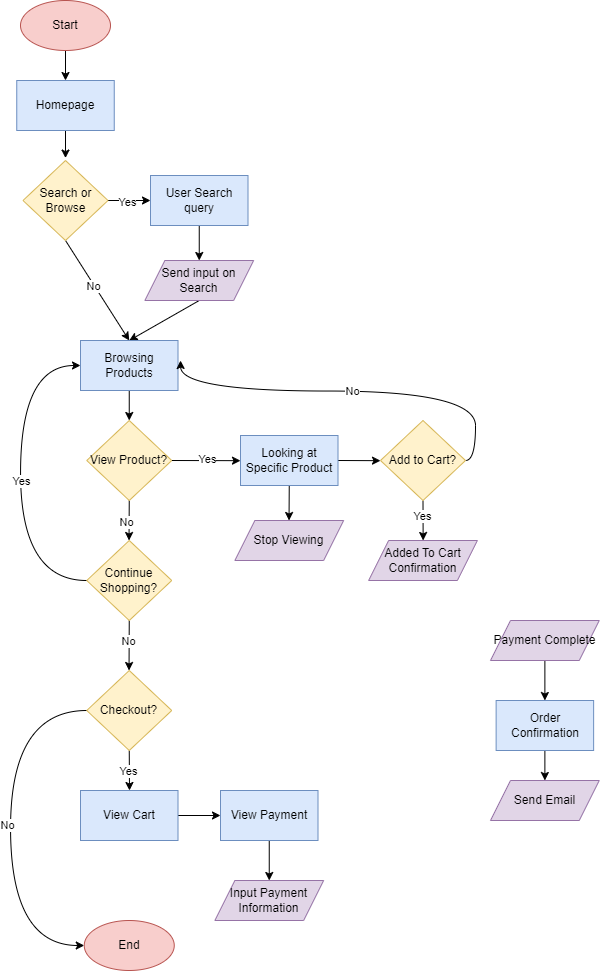

The diagram above was exported from draw.io. Its source (the exported page's mxGraphModel, read from the mxfile embedded in the PNG):
<mxGraphModel dx="735" dy="701" grid="1" gridSize="10" guides="1" tooltips="1" connect="1" arrows="1" fold="1" page="1" pageScale="1" pageWidth="850" pageHeight="1100" background="#FFFFFF" math="0" shadow="0">
  <root>
    <mxCell id="0" />
    <mxCell id="1" parent="0" />
    <mxCell id="6" style="edgeStyle=none;html=1;exitX=0.5;exitY=1;exitDx=0;exitDy=0;entryX=0.5;entryY=0;entryDx=0;entryDy=0;" edge="1" parent="1" source="2" target="4">
      <mxGeometry relative="1" as="geometry" />
    </mxCell>
    <mxCell id="2" value="Start" style="ellipse;whiteSpace=wrap;html=1;fillColor=#f8cecc;strokeColor=#b85450;" vertex="1" parent="1">
      <mxGeometry x="120" y="100" width="90" height="50" as="geometry" />
    </mxCell>
    <mxCell id="3" value="End" style="ellipse;whiteSpace=wrap;html=1;fillColor=#f8cecc;strokeColor=#b85450;" vertex="1" parent="1">
      <mxGeometry x="183.75" y="1020" width="90" height="50" as="geometry" />
    </mxCell>
    <mxCell id="7" style="edgeStyle=none;html=1;exitX=0.5;exitY=1;exitDx=0;exitDy=0;entryX=1;entryY=0;entryDx=0;entryDy=0;" edge="1" parent="1" source="4">
      <mxGeometry relative="1" as="geometry">
        <mxPoint x="165" y="257.57359312880715" as="targetPoint" />
      </mxGeometry>
    </mxCell>
    <mxCell id="4" value="Homepage" style="rounded=0;whiteSpace=wrap;html=1;fillColor=#dae8fc;strokeColor=#6c8ebf;" vertex="1" parent="1">
      <mxGeometry x="116.25" y="180" width="97.5" height="50" as="geometry" />
    </mxCell>
    <mxCell id="10" style="edgeStyle=none;html=1;exitX=1;exitY=0.5;exitDx=0;exitDy=0;" edge="1" parent="1" source="9">
      <mxGeometry relative="1" as="geometry">
        <mxPoint x="190" y="300" as="targetPoint" />
      </mxGeometry>
    </mxCell>
    <mxCell id="13" style="edgeStyle=none;html=1;exitX=1;exitY=0.5;exitDx=0;exitDy=0;entryX=0;entryY=0.5;entryDx=0;entryDy=0;" edge="1" parent="1" source="9" target="12">
      <mxGeometry relative="1" as="geometry" />
    </mxCell>
    <mxCell id="14" value="Yes" style="edgeLabel;html=1;align=center;verticalAlign=middle;resizable=0;points=[];" vertex="1" connectable="0" parent="13">
      <mxGeometry x="-0.1294" y="-1" relative="1" as="geometry">
        <mxPoint as="offset" />
      </mxGeometry>
    </mxCell>
    <mxCell id="15" style="edgeStyle=none;html=1;exitX=0.5;exitY=1;exitDx=0;exitDy=0;entryX=0.5;entryY=0;entryDx=0;entryDy=0;" edge="1" parent="1" source="9" target="20">
      <mxGeometry relative="1" as="geometry">
        <mxPoint x="165" y="400" as="targetPoint" />
      </mxGeometry>
    </mxCell>
    <mxCell id="16" value="No" style="edgeLabel;html=1;align=center;verticalAlign=middle;resizable=0;points=[];" vertex="1" connectable="0" parent="15">
      <mxGeometry x="-0.1111" y="-1" relative="1" as="geometry">
        <mxPoint as="offset" />
      </mxGeometry>
    </mxCell>
    <mxCell id="9" value="Search or Browse" style="rhombus;whiteSpace=wrap;html=1;fillColor=#fff2cc;strokeColor=#d6b656;" vertex="1" parent="1">
      <mxGeometry x="122.5" y="260" width="85" height="80" as="geometry" />
    </mxCell>
    <mxCell id="18" style="edgeStyle=none;html=1;exitX=0.5;exitY=1;exitDx=0;exitDy=0;entryX=0.5;entryY=0;entryDx=0;entryDy=0;" edge="1" parent="1" source="12" target="17">
      <mxGeometry relative="1" as="geometry" />
    </mxCell>
    <mxCell id="12" value="User Search query" style="rounded=0;whiteSpace=wrap;html=1;fillColor=#dae8fc;strokeColor=#6c8ebf;" vertex="1" parent="1">
      <mxGeometry x="250" y="275" width="97.5" height="50" as="geometry" />
    </mxCell>
    <mxCell id="21" style="edgeStyle=none;html=1;exitX=0.5;exitY=1;exitDx=0;exitDy=0;entryX=0.5;entryY=0;entryDx=0;entryDy=0;" edge="1" parent="1" source="17" target="20">
      <mxGeometry relative="1" as="geometry" />
    </mxCell>
    <mxCell id="17" value="Send input on Search" style="shape=parallelogram;perimeter=parallelogramPerimeter;whiteSpace=wrap;html=1;fixedSize=1;fillColor=#e1d5e7;strokeColor=#9673a6;" vertex="1" parent="1">
      <mxGeometry x="244.38" y="360" width="108.75" height="40" as="geometry" />
    </mxCell>
    <mxCell id="25" style="edgeStyle=none;html=1;exitX=0.5;exitY=1;exitDx=0;exitDy=0;entryX=0.5;entryY=0;entryDx=0;entryDy=0;" edge="1" parent="1" source="20" target="23">
      <mxGeometry relative="1" as="geometry" />
    </mxCell>
    <mxCell id="20" value="Browsing Products" style="rounded=0;whiteSpace=wrap;html=1;fillColor=#dae8fc;strokeColor=#6c8ebf;" vertex="1" parent="1">
      <mxGeometry x="180" y="440" width="97.5" height="50" as="geometry" />
    </mxCell>
    <mxCell id="26" style="edgeStyle=none;html=1;exitX=0.5;exitY=1;exitDx=0;exitDy=0;" edge="1" parent="1" source="23">
      <mxGeometry relative="1" as="geometry">
        <mxPoint x="228.52941176470586" y="640" as="targetPoint" />
      </mxGeometry>
    </mxCell>
    <mxCell id="27" value="No" style="edgeLabel;html=1;align=center;verticalAlign=middle;resizable=0;points=[];" vertex="1" connectable="0" parent="26">
      <mxGeometry x="0.0685" y="-3" relative="1" as="geometry">
        <mxPoint as="offset" />
      </mxGeometry>
    </mxCell>
    <mxCell id="33" style="edgeStyle=none;html=1;exitX=1;exitY=0.5;exitDx=0;exitDy=0;" edge="1" parent="1" source="23">
      <mxGeometry relative="1" as="geometry">
        <mxPoint x="340" y="560.1764705882354" as="targetPoint" />
      </mxGeometry>
    </mxCell>
    <mxCell id="34" value="Yes" style="edgeLabel;html=1;align=center;verticalAlign=middle;resizable=0;points=[];" vertex="1" connectable="0" parent="33">
      <mxGeometry x="0.0273" y="2" relative="1" as="geometry">
        <mxPoint as="offset" />
      </mxGeometry>
    </mxCell>
    <mxCell id="23" value="View Product?" style="rhombus;whiteSpace=wrap;html=1;fillColor=#fff2cc;strokeColor=#d6b656;" vertex="1" parent="1">
      <mxGeometry x="186.25" y="520" width="85" height="80" as="geometry" />
    </mxCell>
    <mxCell id="36" style="edgeStyle=none;html=1;exitX=0.5;exitY=1;exitDx=0;exitDy=0;" edge="1" parent="1" source="35">
      <mxGeometry relative="1" as="geometry">
        <mxPoint x="388.52941176470586" y="620" as="targetPoint" />
      </mxGeometry>
    </mxCell>
    <mxCell id="37" style="edgeStyle=none;html=1;exitX=1;exitY=0.5;exitDx=0;exitDy=0;" edge="1" parent="1" source="35">
      <mxGeometry relative="1" as="geometry">
        <mxPoint x="480" y="560.1764705882354" as="targetPoint" />
      </mxGeometry>
    </mxCell>
    <mxCell id="35" value="Looking at Specific Product" style="rounded=0;whiteSpace=wrap;html=1;fillColor=#dae8fc;strokeColor=#6c8ebf;" vertex="1" parent="1">
      <mxGeometry x="340" y="535" width="97.5" height="50" as="geometry" />
    </mxCell>
    <mxCell id="40" style="edgeStyle=none;html=1;exitX=0.5;exitY=1;exitDx=0;exitDy=0;" edge="1" parent="1" source="39">
      <mxGeometry relative="1" as="geometry">
        <mxPoint x="522.6470588235295" y="640" as="targetPoint" />
      </mxGeometry>
    </mxCell>
    <mxCell id="41" value="Yes" style="edgeLabel;html=1;align=center;verticalAlign=middle;resizable=0;points=[];" vertex="1" connectable="0" parent="40">
      <mxGeometry x="-0.2266" y="-1" relative="1" as="geometry">
        <mxPoint as="offset" />
      </mxGeometry>
    </mxCell>
    <mxCell id="43" style="html=1;exitX=1;exitY=0.5;exitDx=0;exitDy=0;edgeStyle=orthogonalEdgeStyle;curved=1;" edge="1" parent="1" source="39">
      <mxGeometry relative="1" as="geometry">
        <mxPoint x="280" y="460" as="targetPoint" />
      </mxGeometry>
    </mxCell>
    <mxCell id="44" value="No" style="edgeLabel;html=1;align=center;verticalAlign=middle;resizable=0;points=[];" vertex="1" connectable="0" parent="43">
      <mxGeometry x="0.0049" relative="1" as="geometry">
        <mxPoint as="offset" />
      </mxGeometry>
    </mxCell>
    <mxCell id="39" value="Add to Cart?" style="rhombus;whiteSpace=wrap;html=1;fillColor=#fff2cc;strokeColor=#d6b656;" vertex="1" parent="1">
      <mxGeometry x="480" y="520" width="85" height="80" as="geometry" />
    </mxCell>
    <mxCell id="45" value="Added To Cart Confirmation" style="shape=parallelogram;perimeter=parallelogramPerimeter;whiteSpace=wrap;html=1;fixedSize=1;fillColor=#e1d5e7;strokeColor=#9673a6;" vertex="1" parent="1">
      <mxGeometry x="468.13" y="640" width="108.75" height="40" as="geometry" />
    </mxCell>
    <mxCell id="46" value="Stop Viewing" style="shape=parallelogram;perimeter=parallelogramPerimeter;whiteSpace=wrap;html=1;fixedSize=1;fillColor=#e1d5e7;strokeColor=#9673a6;" vertex="1" parent="1">
      <mxGeometry x="334.38" y="620" width="108.75" height="40" as="geometry" />
    </mxCell>
    <mxCell id="48" style="edgeStyle=orthogonalEdgeStyle;html=1;entryX=0;entryY=0.5;entryDx=0;entryDy=0;exitX=0;exitY=0.5;exitDx=0;exitDy=0;curved=1;" edge="1" parent="1" source="47" target="20">
      <mxGeometry relative="1" as="geometry">
        <Array as="points">
          <mxPoint x="120" y="680" />
          <mxPoint x="120" y="465" />
        </Array>
      </mxGeometry>
    </mxCell>
    <mxCell id="49" value="Yes" style="edgeLabel;html=1;align=center;verticalAlign=middle;resizable=0;points=[];" vertex="1" connectable="0" parent="48">
      <mxGeometry x="-0.0265" relative="1" as="geometry">
        <mxPoint as="offset" />
      </mxGeometry>
    </mxCell>
    <mxCell id="50" style="edgeStyle=none;html=1;exitX=0.5;exitY=1;exitDx=0;exitDy=0;" edge="1" parent="1" source="47">
      <mxGeometry relative="1" as="geometry">
        <mxPoint x="228.52941176470586" y="770" as="targetPoint" />
      </mxGeometry>
    </mxCell>
    <mxCell id="52" value="No" style="edgeLabel;html=1;align=center;verticalAlign=middle;resizable=0;points=[];" vertex="1" connectable="0" parent="50">
      <mxGeometry x="-0.1927" y="-1" relative="1" as="geometry">
        <mxPoint as="offset" />
      </mxGeometry>
    </mxCell>
    <mxCell id="47" value="Continue Shopping?" style="rhombus;whiteSpace=wrap;html=1;fillColor=#fff2cc;strokeColor=#d6b656;" vertex="1" parent="1">
      <mxGeometry x="186.25" y="640" width="85" height="80" as="geometry" />
    </mxCell>
    <mxCell id="53" style="edgeStyle=none;html=1;exitX=0.5;exitY=1;exitDx=0;exitDy=0;" edge="1" parent="1" source="51">
      <mxGeometry relative="1" as="geometry">
        <mxPoint x="229" y="890" as="targetPoint" />
      </mxGeometry>
    </mxCell>
    <mxCell id="54" value="Yes" style="edgeLabel;html=1;align=center;verticalAlign=middle;resizable=0;points=[];" vertex="1" connectable="0" parent="53">
      <mxGeometry x="-0.028" y="-1" relative="1" as="geometry">
        <mxPoint as="offset" />
      </mxGeometry>
    </mxCell>
    <mxCell id="55" style="edgeStyle=orthogonalEdgeStyle;html=1;exitX=0;exitY=0.5;exitDx=0;exitDy=0;entryX=0;entryY=0.5;entryDx=0;entryDy=0;curved=1;" edge="1" parent="1" source="51" target="3">
      <mxGeometry relative="1" as="geometry">
        <Array as="points">
          <mxPoint x="110" y="810" />
          <mxPoint x="110" y="1045" />
        </Array>
      </mxGeometry>
    </mxCell>
    <mxCell id="67" value="No" style="edgeLabel;html=1;align=center;verticalAlign=middle;resizable=0;points=[];" vertex="1" connectable="0" parent="55">
      <mxGeometry x="-0.0113" y="-4" relative="1" as="geometry">
        <mxPoint as="offset" />
      </mxGeometry>
    </mxCell>
    <mxCell id="51" value="Checkout?" style="rhombus;whiteSpace=wrap;html=1;fillColor=#fff2cc;strokeColor=#d6b656;" vertex="1" parent="1">
      <mxGeometry x="186.25" y="770" width="85" height="80" as="geometry" />
    </mxCell>
    <mxCell id="57" style="edgeStyle=none;html=1;exitX=1;exitY=0.5;exitDx=0;exitDy=0;" edge="1" parent="1" source="56">
      <mxGeometry relative="1" as="geometry">
        <mxPoint x="320" y="915" as="targetPoint" />
      </mxGeometry>
    </mxCell>
    <mxCell id="56" value="View Cart" style="rounded=0;whiteSpace=wrap;html=1;fillColor=#dae8fc;strokeColor=#6c8ebf;" vertex="1" parent="1">
      <mxGeometry x="180" y="890" width="97.5" height="50" as="geometry" />
    </mxCell>
    <mxCell id="61" style="edgeStyle=none;html=1;exitX=0.5;exitY=1;exitDx=0;exitDy=0;entryX=0.5;entryY=0;entryDx=0;entryDy=0;" edge="1" parent="1" source="59" target="60">
      <mxGeometry relative="1" as="geometry" />
    </mxCell>
    <mxCell id="59" value="View Payment" style="rounded=0;whiteSpace=wrap;html=1;fillColor=#dae8fc;strokeColor=#6c8ebf;" vertex="1" parent="1">
      <mxGeometry x="320" y="890" width="97.5" height="50" as="geometry" />
    </mxCell>
    <mxCell id="60" value="Input Payment Information" style="shape=parallelogram;perimeter=parallelogramPerimeter;whiteSpace=wrap;html=1;fixedSize=1;fillColor=#e1d5e7;strokeColor=#9673a6;" vertex="1" parent="1">
      <mxGeometry x="314.38" y="980" width="108.75" height="40" as="geometry" />
    </mxCell>
    <mxCell id="64" style="edgeStyle=none;html=1;exitX=0.5;exitY=1;exitDx=0;exitDy=0;entryX=0.5;entryY=0;entryDx=0;entryDy=0;" edge="1" parent="1" source="62" target="63">
      <mxGeometry relative="1" as="geometry" />
    </mxCell>
    <mxCell id="62" value="Payment Complete" style="shape=parallelogram;perimeter=parallelogramPerimeter;whiteSpace=wrap;html=1;fixedSize=1;fillColor=#e1d5e7;strokeColor=#9673a6;" vertex="1" parent="1">
      <mxGeometry x="590" y="720" width="108.75" height="40" as="geometry" />
    </mxCell>
    <mxCell id="66" style="edgeStyle=none;html=1;exitX=0.5;exitY=1;exitDx=0;exitDy=0;" edge="1" parent="1" source="63" target="65">
      <mxGeometry relative="1" as="geometry" />
    </mxCell>
    <mxCell id="63" value="Order Confirmation" style="rounded=0;whiteSpace=wrap;html=1;fillColor=#dae8fc;strokeColor=#6c8ebf;" vertex="1" parent="1">
      <mxGeometry x="595.63" y="800" width="97.5" height="50" as="geometry" />
    </mxCell>
    <mxCell id="65" value="Send Email" style="shape=parallelogram;perimeter=parallelogramPerimeter;whiteSpace=wrap;html=1;fixedSize=1;fillColor=#e1d5e7;strokeColor=#9673a6;" vertex="1" parent="1">
      <mxGeometry x="590" y="880" width="108.75" height="40" as="geometry" />
    </mxCell>
  </root>
</mxGraphModel>